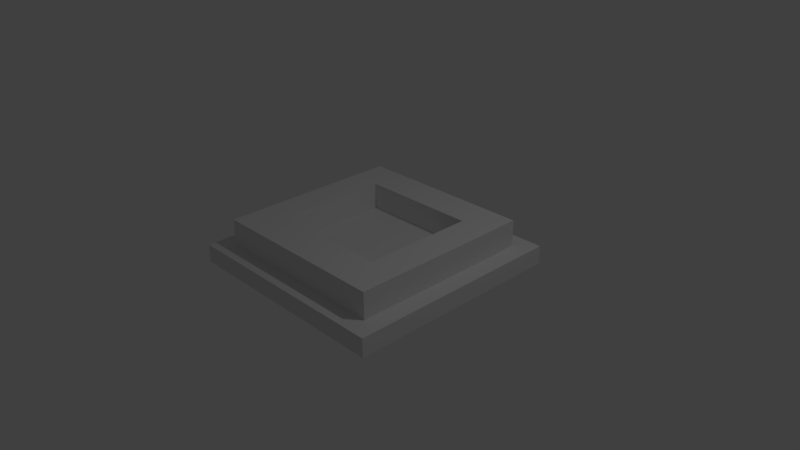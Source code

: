 # Source: treebox.blend  (saved by Blender 2.77.0; exported with 4.5.12 LTS)
import bpy
from mathutils import Matrix  # noqa: F401  (used for matrix-valued properties, if any)

bpy.ops.wm.read_factory_settings(use_empty=True)
scene = bpy.context.scene
scene.name = 'Scene'

# ---- collections
col_collection_1 = bpy.data.collections.new('Collection 1'); scene.collection.children.link(col_collection_1)

# ---- world
world_world = bpy.data.worlds.new('World'); scene.world = world_world
world_world.color = (0.05088, 0.05088, 0.05088)
world_world.use_sun_shadow = False
world_world.sun_shadow_jitter_overblur = 0.0
world_world.cycles.sampling_method = 'MANUAL'

# ---- cameras
cam_camera = bpy.data.cameras.new('Camera')
cam_camera.clip_end = 100.0
cam_camera.lens = 35.0
cam_camera.sensor_width = 32.0
cam_camera.sensor_height = 18.0
cam_camera.ortho_scale = 7.314
cam_camera.dof.focus_distance = 0.0
cam_camera.dof.aperture_fstop = 128.0

# ---- lights
light_lamp = bpy.data.lights.new('Lamp', 'POINT')
light_lamp.transmission_factor = 0.0
light_lamp.cutoff_distance = 30.0
light_lamp.energy = 100.0
light_lamp.shadow_buffer_clip_start = 1.001
light_lamp.shadow_soft_size = 0.1
light_lamp.shadow_maximum_resolution = 0.006
light_lamp.use_absolute_resolution = True

# ---- meshes
me_cube_002 = bpy.data.meshes.new('Cube.002')
me_cube_002.from_pydata([(-1.0, -1.0, -1.0), (-1.0, -1.0, 1.0), (-1.0, 1.0, -1.0), (-1.0, 1.0, 1.0), (1.0, -1.0, -1.0), (1.0, -1.0, 1.0), (1.0, 1.0, -1.0), (1.0, 1.0, 1.0), (-1.0, -0.5845, 1.0), (-1.0, -0.5845, -1.0), (1.0, -0.5845, 1.0), (1.0, -0.5845, -1.0), (1.0, 0.6262, -1.0), (-1.0, 0.6262, -1.0), (0.6462, 1.0, -1.0), (0.6462, -1.0, -1.0), (0.6462, -0.5845, 1.0), (0.6462, -0.5845, -1.0), (0.6462, 0.6262, 1.0), (0.6462, 0.6262, -1.0), (-0.6572, 1.0, -1.0), (-0.6572, -0.5845, 1.0), (-0.6572, 0.6262, 1.0), (-0.6572, -1.0, -1.0), (-0.6572, -0.5845, -1.0), (-0.6572, 0.6262, -1.0)], [], [(8, 3, 2, 13, 9, 0, 1), (7, 6, 14, 20, 2, 3), (10, 5, 4, 11, 12, 6, 7), (5, 1, 0, 23, 15, 4), (19, 14, 6, 12), (7, 3, 8, 21, 22, 18, 16, 10), (15, 17, 11, 4), (17, 19, 12, 11), (24, 25, 19, 17), (23, 24, 17, 15), (25, 20, 14, 19), (13, 2, 20, 25), (0, 9, 24, 23), (9, 13, 25, 24), (19, 18, 22, 25), (25, 22, 21, 24), (19, 17, 16, 18), (16, 17, 24, 21), (5, 10, 16, 21, 8, 1)])
me_cube_002.use_remesh_preserve_volume = False
me_cube_002.use_remesh_preserve_attributes = False
me_cube_002.use_mirror_vertex_groups = False
me_cube_002.update()
me_cube_001 = bpy.data.meshes.new('Cube.001')
me_cube_001.from_pydata([(-1.0, -1.0, -1.0), (-1.0, -1.0, 1.0), (-1.0, 1.0, -1.0), (-1.0, 1.0, 1.0), (1.0, -1.0, -1.0), (1.0, -1.0, 1.0), (1.0, 1.0, -1.0), (1.0, 1.0, 1.0)], [], [(1, 3, 2, 0), (3, 7, 6, 2), (7, 5, 4, 6), (5, 1, 0, 4), (0, 2, 6, 4), (5, 7, 3, 1)])
me_cube_001.use_remesh_preserve_volume = False
me_cube_001.use_remesh_preserve_attributes = False
me_cube_001.use_mirror_vertex_groups = False
me_cube_001.update()

# ---- objects
ob_cube_001 = bpy.data.objects.new('Cube.001', me_cube_002)
ob_cube = bpy.data.objects.new('Cube', me_cube_001)
ob_lamp = bpy.data.objects.new('Lamp', light_lamp)
ob_camera = bpy.data.objects.new('Camera', cam_camera)

# ---- transforms, parenting, visibility, modifiers, constraints
ob_cube_001.location = (0.0, 0.0, 0.2721)
ob_cube_001.scale = (1.25, 1.25, 0.2152)
ob_cube_001.lineart.crease_threshold = 0.0
ob_cube.location = (0.0, 0.0, 0.0)
ob_cube.scale = (1.5, 1.5, 0.125)
ob_cube.lineart.crease_threshold = 0.0
ob_lamp.location = (4.076, 1.005, 5.904)
ob_lamp.rotation_euler = (0.6503, 0.05522, 1.866)
ob_lamp.lock_rotations_4d = False
ob_lamp.empty_display_type = 'ARROWS'
ob_lamp.color = (0.0, 0.0, 0.0, 0.0)
ob_lamp.lineart.crease_threshold = 0.0
ob_camera.location = (7.481, -6.508, 5.344)
ob_camera.rotation_euler = (1.109, 0.01082, 0.8149)
ob_camera.lock_rotations_4d = False
ob_camera.empty_display_type = 'ARROWS'
ob_camera.color = (0.0, 0.0, 0.0, 0.0)
ob_camera.display_type = 'WIRE'
ob_camera.lineart.crease_threshold = 0.0

# ---- collection membership
col_collection_1.objects.link(ob_cube_001)
col_collection_1.objects.link(ob_cube)
col_collection_1.objects.link(ob_lamp)
col_collection_1.objects.link(ob_camera)

# ---- scene / render settings (as saved in the file)
scene.camera = ob_camera
scene.frame_start = 1; scene.frame_end = 250; scene.frame_set(1)
scene.render.engine = 'BLENDER_EEVEE_NEXT'
scene.render.resolution_percentage = 50
scene.render.dither_intensity = 0.0
scene.cycles.use_denoising = False
scene.cycles.samples = 128
scene.cycles.sampling_pattern = 'TABULATED_SOBOL'
scene.cycles.light_sampling_threshold = 0.0
scene.cycles.use_adaptive_sampling = False
scene.cycles.use_light_tree = False
scene.cycles.blur_glossy = 0.0
scene.cycles.sample_clamp_indirect = 0.0
scene.view_settings.view_transform = 'Standard'
bpy.context.view_layer.update()
